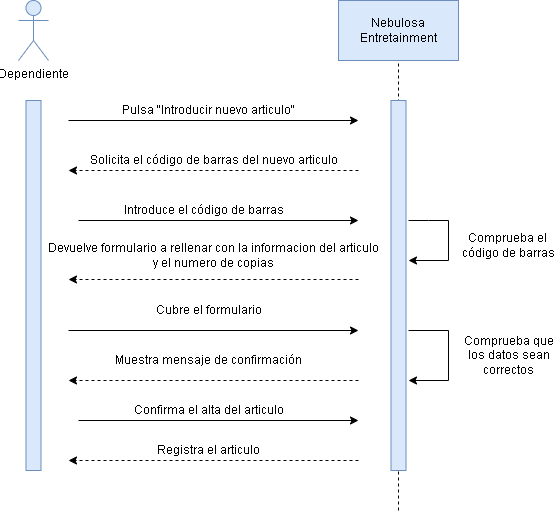

The diagram above was exported from draw.io. Its source (the exported page's mxGraphModel, read from the mxfile embedded in the PNG):
<mxGraphModel dx="1038" dy="600" grid="1" gridSize="10" guides="1" tooltips="1" connect="1" arrows="1" fold="1" page="1" pageScale="1" pageWidth="827" pageHeight="1169" math="0" shadow="0">
  <root>
    <mxCell id="0" />
    <mxCell id="1" parent="0" />
    <mxCell id="OA1XIuqofNCWpgQi6LT3-1" value="Dependiente" style="shape=umlActor;verticalLabelPosition=bottom;verticalAlign=top;html=1;outlineConnect=0;fillColor=#dae8fc;strokeColor=#6c8ebf;" vertex="1" parent="1">
      <mxGeometry x="180" y="40" width="30" height="60" as="geometry" />
    </mxCell>
    <mxCell id="OA1XIuqofNCWpgQi6LT3-2" value="Nebulosa&lt;br&gt;Entretainment" style="rounded=0;whiteSpace=wrap;html=1;fillColor=#dae8fc;strokeColor=#6c8ebf;" vertex="1" parent="1">
      <mxGeometry x="500" y="40" width="120" height="60" as="geometry" />
    </mxCell>
    <mxCell id="OA1XIuqofNCWpgQi6LT3-3" value="" style="rounded=0;whiteSpace=wrap;html=1;fillColor=#dae8fc;strokeColor=#6c8ebf;" vertex="1" parent="1">
      <mxGeometry x="187.5" y="140" width="15" height="370" as="geometry" />
    </mxCell>
    <mxCell id="OA1XIuqofNCWpgQi6LT3-10" value="" style="endArrow=classic;html=1;rounded=0;" edge="1" parent="1">
      <mxGeometry width="50" height="50" relative="1" as="geometry">
        <mxPoint x="230" y="160" as="sourcePoint" />
        <mxPoint x="520" y="160" as="targetPoint" />
      </mxGeometry>
    </mxCell>
    <mxCell id="OA1XIuqofNCWpgQi6LT3-11" value="Pulsa &quot;Introducir nuevo articulo&quot;" style="text;html=1;align=center;verticalAlign=middle;resizable=0;points=[];autosize=1;strokeColor=none;fillColor=none;" vertex="1" parent="1">
      <mxGeometry x="280" y="140" width="180" height="20" as="geometry" />
    </mxCell>
    <mxCell id="OA1XIuqofNCWpgQi6LT3-12" value="" style="endArrow=none;dashed=1;html=1;rounded=0;entryX=0.5;entryY=1;entryDx=0;entryDy=0;" edge="1" parent="1" target="OA1XIuqofNCWpgQi6LT3-2">
      <mxGeometry width="50" height="50" relative="1" as="geometry">
        <mxPoint x="560" y="550" as="sourcePoint" />
        <mxPoint x="440" y="200" as="targetPoint" />
      </mxGeometry>
    </mxCell>
    <mxCell id="OA1XIuqofNCWpgQi6LT3-4" value="" style="rounded=0;whiteSpace=wrap;html=1;fillColor=#dae8fc;strokeColor=#6c8ebf;" vertex="1" parent="1">
      <mxGeometry x="552.5" y="140" width="15" height="370" as="geometry" />
    </mxCell>
    <mxCell id="OA1XIuqofNCWpgQi6LT3-13" value="" style="endArrow=classic;html=1;rounded=0;dashed=1;" edge="1" parent="1">
      <mxGeometry width="50" height="50" relative="1" as="geometry">
        <mxPoint x="520" y="210" as="sourcePoint" />
        <mxPoint x="230" y="210" as="targetPoint" />
      </mxGeometry>
    </mxCell>
    <mxCell id="OA1XIuqofNCWpgQi6LT3-14" value="Solicita el código de barras del nuevo articulo" style="text;html=1;align=center;verticalAlign=middle;resizable=0;points=[];autosize=1;strokeColor=none;fillColor=none;" vertex="1" parent="1">
      <mxGeometry x="250" y="190" width="250" height="20" as="geometry" />
    </mxCell>
    <mxCell id="OA1XIuqofNCWpgQi6LT3-15" value="" style="endArrow=classic;html=1;rounded=0;" edge="1" parent="1">
      <mxGeometry width="50" height="50" relative="1" as="geometry">
        <mxPoint x="240" y="260" as="sourcePoint" />
        <mxPoint x="520" y="260" as="targetPoint" />
      </mxGeometry>
    </mxCell>
    <mxCell id="OA1XIuqofNCWpgQi6LT3-16" value="Introduce el código de barras" style="text;html=1;align=center;verticalAlign=middle;resizable=0;points=[];autosize=1;strokeColor=none;fillColor=none;" vertex="1" parent="1">
      <mxGeometry x="280" y="240" width="170" height="20" as="geometry" />
    </mxCell>
    <mxCell id="OA1XIuqofNCWpgQi6LT3-17" value="" style="endArrow=classic;html=1;rounded=0;" edge="1" parent="1">
      <mxGeometry width="50" height="50" relative="1" as="geometry">
        <mxPoint x="570" y="260" as="sourcePoint" />
        <mxPoint x="570" y="300" as="targetPoint" />
        <Array as="points">
          <mxPoint x="590" y="260" />
          <mxPoint x="610" y="260" />
          <mxPoint x="610" y="300" />
        </Array>
      </mxGeometry>
    </mxCell>
    <mxCell id="OA1XIuqofNCWpgQi6LT3-18" value="Comprueba el&amp;nbsp;&lt;br&gt;código de barras" style="text;html=1;align=center;verticalAlign=middle;resizable=0;points=[];autosize=1;strokeColor=none;fillColor=none;" vertex="1" parent="1">
      <mxGeometry x="620" y="270" width="100" height="30" as="geometry" />
    </mxCell>
    <mxCell id="OA1XIuqofNCWpgQi6LT3-21" value="" style="endArrow=classic;html=1;rounded=0;dashed=1;" edge="1" parent="1">
      <mxGeometry width="50" height="50" relative="1" as="geometry">
        <mxPoint x="520" y="319" as="sourcePoint" />
        <mxPoint x="230" y="319" as="targetPoint" />
      </mxGeometry>
    </mxCell>
    <mxCell id="OA1XIuqofNCWpgQi6LT3-22" value="Devuelve formulario a rellenar con la informacion del articulo&lt;br&gt;y el numero de copias" style="text;html=1;align=center;verticalAlign=middle;resizable=0;points=[];autosize=1;strokeColor=none;fillColor=none;" vertex="1" parent="1">
      <mxGeometry x="210" y="280" width="330" height="30" as="geometry" />
    </mxCell>
    <mxCell id="OA1XIuqofNCWpgQi6LT3-23" value="" style="endArrow=classic;html=1;rounded=0;" edge="1" parent="1">
      <mxGeometry width="50" height="50" relative="1" as="geometry">
        <mxPoint x="230" y="370" as="sourcePoint" />
        <mxPoint x="520" y="370" as="targetPoint" />
      </mxGeometry>
    </mxCell>
    <mxCell id="OA1XIuqofNCWpgQi6LT3-24" value="Cubre el formulario" style="text;html=1;align=center;verticalAlign=middle;resizable=0;points=[];autosize=1;strokeColor=none;fillColor=none;" vertex="1" parent="1">
      <mxGeometry x="315" y="340" width="110" height="20" as="geometry" />
    </mxCell>
    <mxCell id="OA1XIuqofNCWpgQi6LT3-25" value="" style="endArrow=classic;html=1;rounded=0;" edge="1" parent="1">
      <mxGeometry width="50" height="50" relative="1" as="geometry">
        <mxPoint x="570" y="370" as="sourcePoint" />
        <mxPoint x="570" y="420" as="targetPoint" />
        <Array as="points">
          <mxPoint x="610" y="370" />
          <mxPoint x="610" y="420" />
        </Array>
      </mxGeometry>
    </mxCell>
    <mxCell id="OA1XIuqofNCWpgQi6LT3-26" value="Comprueba que&lt;br&gt;los datos sean&lt;br&gt;correctos" style="text;html=1;align=center;verticalAlign=middle;resizable=0;points=[];autosize=1;strokeColor=none;fillColor=none;" vertex="1" parent="1">
      <mxGeometry x="620" y="370" width="100" height="50" as="geometry" />
    </mxCell>
    <mxCell id="OA1XIuqofNCWpgQi6LT3-27" value="" style="endArrow=classic;html=1;rounded=0;dashed=1;" edge="1" parent="1">
      <mxGeometry width="50" height="50" relative="1" as="geometry">
        <mxPoint x="520" y="420" as="sourcePoint" />
        <mxPoint x="230" y="420" as="targetPoint" />
      </mxGeometry>
    </mxCell>
    <mxCell id="OA1XIuqofNCWpgQi6LT3-28" value="Muestra mensaje de confirmación" style="text;html=1;align=center;verticalAlign=middle;resizable=0;points=[];autosize=1;strokeColor=none;fillColor=none;" vertex="1" parent="1">
      <mxGeometry x="275" y="390" width="190" height="20" as="geometry" />
    </mxCell>
    <mxCell id="OA1XIuqofNCWpgQi6LT3-29" value="" style="endArrow=classic;html=1;rounded=0;" edge="1" parent="1">
      <mxGeometry width="50" height="50" relative="1" as="geometry">
        <mxPoint x="240" y="460" as="sourcePoint" />
        <mxPoint x="520" y="460" as="targetPoint" />
      </mxGeometry>
    </mxCell>
    <mxCell id="OA1XIuqofNCWpgQi6LT3-30" value="Confirma el alta del articulo" style="text;html=1;align=center;verticalAlign=middle;resizable=0;points=[];autosize=1;strokeColor=none;fillColor=none;" vertex="1" parent="1">
      <mxGeometry x="290" y="440" width="160" height="20" as="geometry" />
    </mxCell>
    <mxCell id="OA1XIuqofNCWpgQi6LT3-32" value="" style="endArrow=classic;html=1;rounded=0;dashed=1;" edge="1" parent="1">
      <mxGeometry width="50" height="50" relative="1" as="geometry">
        <mxPoint x="520" y="500" as="sourcePoint" />
        <mxPoint x="230" y="500" as="targetPoint" />
      </mxGeometry>
    </mxCell>
    <mxCell id="OA1XIuqofNCWpgQi6LT3-33" value="Registra el articulo" style="text;html=1;align=center;verticalAlign=middle;resizable=0;points=[];autosize=1;strokeColor=none;fillColor=none;" vertex="1" parent="1">
      <mxGeometry x="315" y="480" width="110" height="20" as="geometry" />
    </mxCell>
  </root>
</mxGraphModel>